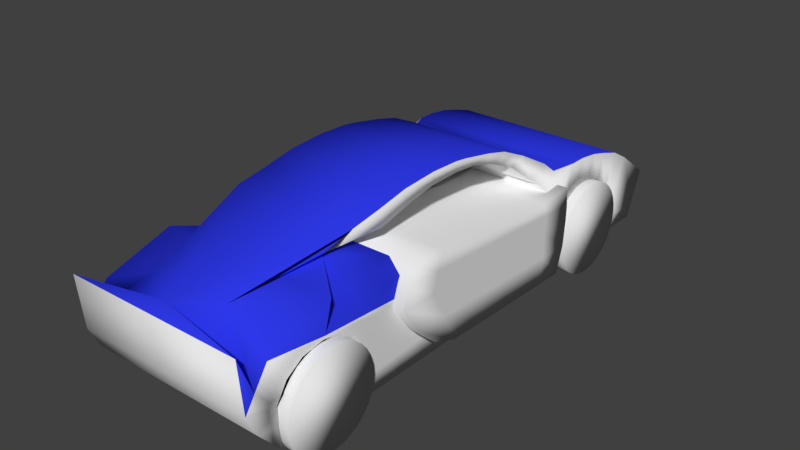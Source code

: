 # Source: proCar2.blend  (saved by Blender 2.79.0; exported with 4.5.12 LTS)
import bpy
from mathutils import Matrix  # noqa: F401  (used for matrix-valued properties, if any)

bpy.ops.wm.read_factory_settings(use_empty=True)
scene = bpy.context.scene
scene.name = 'Scene'

# ---- collections
col_collection_1 = bpy.data.collections.new('Collection 1'); scene.collection.children.link(col_collection_1)

# ---- materials (node trees are filled in below, after node groups)
mat_material = bpy.data.materials.new('Material')
mat_material.alpha_threshold = 0.0
mat_material.use_transparent_shadow = False
mat_material.roughness = 0.5
mat_material.line_color = (0.0, 0.0, 0.0, 1.0)
mat_red = bpy.data.materials.new('red')
mat_red.alpha_threshold = 0.0
mat_red.use_transparent_shadow = False
mat_red.diffuse_color = (0.02788, 0.04097, 0.8, 1.0)
mat_red.roughness = 0.5

# ---- material node trees

# ---- world
world_world = bpy.data.worlds.new('World'); scene.world = world_world
world_world.color = (0.05088, 0.05088, 0.05088)
world_world.use_sun_shadow = False
world_world.sun_shadow_jitter_overblur = 0.0
world_world.cycles.sampling_method = 'MANUAL'

# ---- meshes
me_cube = bpy.data.meshes.new('Cube')
me_cube.from_pydata([(1.0, 2.222, -0.9435), (1.0, -2.524, -0.9202), (1.0, 2.07, -0.6987), (1.0, -2.396, -0.6414), (1.0, -0.7437, -0.5697), (1.0, -0.7561, -0.9289), (1.0, -0.08145, -0.9322), (1.0, -0.1177, -0.6455), (1.0, -0.4072, -0.9306), (1.0, -0.4199, -0.6321), (1.0, -4.436, 0.745), (1.0, -1.329, 0.712), (1.0, -1.499, 0.2536), (1.0, -4.359, -0.08782), (1.0, -1.208, -0.2472), (1.0, -2.415, -0.209), (1.0, -1.365, -0.00846), (1.0, -2.576, 0.04013), (1.0, -1.411, 0.08261), (1.0, -3.087, 0.3073), (1.0, -2.62, 0.1175), (1.0, -1.379, 0.01912), (1.0, -1.673, -0.9244), (1.0, -1.601, -0.6069), (1.0, -2.906, 0.8106), (1.0, -3.029, 0.3506), (1.0, -1.834, -0.2274), (1.0, -1.993, 0.01674), (1.0, -2.281, 0.1991), (1.0, -2.023, 0.07015), (1.0, -1.2, -0.9267), (1.0, -1.159, -0.5877), (0.4256, -2.166, 0.803), (1.0, -2.24, 0.3006), (1.0, -1.511, -0.2376), (1.0, -1.669, 0.003749), (1.0, -1.833, 0.1391), (1.0, -1.691, 0.04384), (1.0, -2.12, -0.9222), (1.0, -2.018, -0.625), (0.4256, -3.791, 0.8163), (1.0, -3.979, 0.4815), (1.0, -2.139, -0.2178), (1.0, -2.299, 0.02901), (1.0, -2.704, 0.2559), (1.0, -2.336, 0.09499), (1.0, -1.451, 0.1597), (1.0, -3.877, -0.2102), (1.0, -2.618, 0.2674), (1.0, -2.016, 0.2119), (1.0, -3.279, 0.3576), (1.0, -3.419, 0.2543), (1.0, -1.431, 0.1212), (1.0, -2.449, 0.2333), (1.0, -1.924, 0.1755), (1.0, -2.991, 0.3068), (1.0, -1.441, 0.1405), (1.0, -2.534, 0.2504), (1.0, -1.97, 0.1937), (1.0, -3.135, 0.3322), (1.0, -3.695, 0.07816), (1.0, -2.353, -0.9211), (1.0, -2.236, -0.6344), (1.0, -4.198, 0.1533), (1.0, -2.298, -0.2128), (1.0, -2.459, 0.03542), (1.0, -2.925, 0.2855), (1.0, -2.499, 0.108), (1.0, -3.689, 0.08176), (1.0, -3.238, 0.2765), (1.0, -3.458, 0.1858), (1.0, -3.85, -0.8254), (1.0, -3.826, -0.8168), (1.0, -4.195, -0.4361), (1.0, -3.853, -0.4985), (1.0, 1.735, -0.9411), (1.0, 1.608, -0.6875), (1.0, 2.429, 0.7205), (1.0, 1.731, 0.5028), (1.0, 1.732, -0.2621), (1.0, 2.055, -0.1995), (1.0, 1.779, 0.009448), (1.0, 2.296, 0.1041), (1.0, 3.726, 0.4707), (1.0, 3.485, -0.08505), (1.0, 3.057, 0.6697), (1.0, 2.943, 0.2789), (1.0, 2.725, 0.7162), (1.0, 2.595, 0.2761), (1.0, 3.351, 0.5904), (1.0, 3.254, 0.1643), (1.0, 4.664, -0.163), (1.0, 4.436, -0.7524), (1.0, 3.563, -0.5938), (1.0, 4.057, 0.2805), (1.0, 4.359, -0.916), (1.0, 3.432, -0.9056), (0.7022, 1.714, 0.9708), (0.7022, 1.405, 0.8948), (0.8511, 1.983, 0.8082), (0.8511, 1.589, 0.6871), (0.9233, 2.073, 0.6909), (0.9233, 1.677, 0.6071), (0.7022, 1.225, 1.197), (0.7022, 0.9061, 1.112), (0.7022, 0.06637, 1.437), (0.7022, 0.08442, 1.272), (0.7022, 1.458, 1.089), (0.7022, 1.141, 1.008), (0.7022, 0.8373, 1.298), (0.7022, 0.4953, 1.234), (0.7022, 0.3016, 1.405), (0.7022, 0.2048, 1.261), (0.7022, -1.009, 1.419), (0.7022, -0.9675, 1.165), (0.7022, -0.4196, 1.456), (0.7022, -0.4274, 1.267), (0.7022, -2.033, 1.238), (0.7022, -1.53, 1.319), (0.7022, -1.47, 1.042), (1.116, -1.111, -0.6305), (1.116, -1.564, 0.7499), (1.116, 1.885, -0.8798), (1.116, 2.024, 0.519), (-0.06416, 1.885, -0.8798), (-0.06416, 2.024, 0.519), (-0.06416, -1.111, -0.6305), (-0.06416, -1.564, 0.7499), (1.116, 2.056, -0.04622), (1.116, -1.794, 0.1624), (-0.06416, -1.794, 0.1624), (-0.06416, 2.056, -0.04622), (1.116, 2.059, 0.2271), (1.116, -1.684, 0.4839), (-0.06416, -1.684, 0.4839), (-0.06416, 2.059, 0.2271), (1.116, 2.017, -0.463), (1.116, -1.485, -0.2848), (-0.06416, -1.485, -0.2848), (-0.06416, 2.017, -0.463), (1.116, -0.6989, -0.7918), (1.116, -0.9706, 0.7117), (-0.06416, -0.9706, 0.7117), (-0.06416, -0.6989, -0.7918), (1.116, -1.158, 0.1279), (1.116, -1.065, 0.4414), (1.116, -0.906, -0.3143), (1.116, 0.0003563, -0.8251), (1.116, -0.1404, 0.6035), (-0.06416, -0.1404, 0.6035), (-0.06416, 0.0003563, -0.8251), (1.116, -0.2765, 0.08018), (1.116, -0.2086, 0.3827), (1.116, -0.1046, -0.3551), (1.116, 0.9429, -0.8525), (1.116, 0.8817, 0.4873), (-0.06416, 0.8817, 0.4873), (-0.06416, 0.9429, -0.8525), (1.116, 0.8899, 0.01698), (1.116, 0.925, 0.3049), (1.116, 0.9562, -0.409), (1.116, 1.414, -0.8662), (1.116, 1.425, 0.4662), (-0.06416, 1.425, 0.4662), (-0.06416, 1.414, -0.8662), (1.116, 1.473, -0.01462), (1.116, 1.492, 0.266), (1.116, 1.487, -0.436), (-1.0, 2.222, -0.9435), (-1.0, -2.524, -0.9202), (0.0, -0.7561, -0.9289), (0.0, -0.7437, -0.5697), (-1.0, 2.07, -0.6987), (-1.0, -2.396, -0.6414), (-1.0, -0.7437, -0.5697), (-1.0, -0.7561, -0.9289), (0.0, 2.222, -0.9435), (0.0, -2.524, -0.9202), (0.0, 2.07, -0.6987), (0.0, -2.396, -0.6414), (-1.0, -0.08145, -0.9322), (0.0, -0.1177, -0.6455), (-1.0, -0.1177, -0.6455), (0.0, -0.08145, -0.9322), (-1.0, -0.4072, -0.9306), (0.0, -0.4199, -0.6321), (-1.0, -0.4199, -0.6321), (0.0, -0.4072, -0.9306), (0.0, -1.329, 0.712), (-1.0, -4.436, 0.745), (-1.0, -1.329, 0.712), (0.0, -4.436, 0.745), (-1.0, -1.499, 0.2536), (-1.0, -4.359, -0.08782), (0.0, -1.499, 0.2536), (0.0, -4.359, -0.08782), (-1.0, -1.208, -0.2472), (-1.0, -2.415, -0.209), (0.0, -2.415, -0.209), (0.0, -1.208, -0.2472), (-1.0, -1.365, -0.00846), (0.0, -1.365, -0.00846), (-1.0, -2.576, 0.04013), (0.0, -2.576, 0.04013), (-1.0, -1.411, 0.08261), (0.0, -1.411, 0.08261), (-1.0, -3.087, 0.3073), (0.0, -3.087, 0.3073), (-1.0, -2.62, 0.1175), (0.0, -2.62, 0.1175), (-1.0, -1.379, 0.01912), (0.0, -1.379, 0.01912), (-1.0, -1.673, -0.9244), (0.0, -1.673, -0.9244), (-1.0, -1.601, -0.6069), (-1.0, -2.906, 0.8106), (0.0, -2.906, 0.8106), (-1.0, -3.029, 0.3506), (-1.0, -1.834, -0.2274), (-1.0, -1.993, 0.01674), (-1.0, -2.281, 0.1991), (-1.0, -2.023, 0.07015), (0.0, -1.2, -0.9267), (-1.0, -1.2, -0.9267), (-1.0, -1.159, -0.5877), (-0.4256, -2.166, 0.803), (-1.0, -2.24, 0.3006), (-1.0, -1.511, -0.2376), (-1.0, -1.669, 0.003749), (-1.0, -1.833, 0.1391), (-1.0, -1.691, 0.04384), (-1.0, -2.12, -0.9222), (-1.0, -2.018, -0.625), (-0.4256, -3.791, 0.8163), (-1.0, -3.979, 0.4815), (-1.0, -2.139, -0.2178), (-1.0, -2.299, 0.02901), (-1.0, -2.704, 0.2559), (-1.0, -2.336, 0.09499), (0.0, -2.12, -0.9222), (-1.0, -1.451, 0.1597), (0.0, -1.451, 0.1597), (-1.0, -3.877, -0.2102), (0.0, -3.877, -0.2102), (-1.0, -2.618, 0.2674), (-1.0, -2.016, 0.2119), (-1.0, -3.279, 0.3576), (-1.0, -3.419, 0.2543), (0.0, -3.419, 0.2543), (-1.0, -1.431, 0.1212), (0.0, -1.431, 0.1212), (-1.0, -2.449, 0.2333), (-1.0, -1.924, 0.1755), (-1.0, -2.991, 0.3068), (-1.0, -1.441, 0.1405), (0.0, -1.441, 0.1405), (-1.0, -2.534, 0.2504), (-1.0, -1.97, 0.1937), (-1.0, -3.135, 0.3322), (-1.0, -3.695, 0.07816), (0.0, -3.695, 0.07816), (-1.0, -2.353, -0.9211), (-1.0, -2.236, -0.6344), (0.0, -4.186, 0.8101), (-1.0, -4.198, 0.1533), (-1.0, -2.298, -0.2128), (-1.0, -2.459, 0.03542), (-1.0, -2.925, 0.2855), (-1.0, -2.499, 0.108), (0.0, -2.353, -0.9211), (-1.0, -3.689, 0.08176), (-1.0, -3.238, 0.2765), (-1.0, -3.458, 0.1858), (-1.0, -3.85, -0.8254), (0.0, -3.85, -0.8254), (-1.0, -3.826, -0.8168), (0.0, -3.826, -0.8168), (0.0, -3.853, -0.4985), (-1.0, -4.195, -0.4361), (-1.0, -3.853, -0.4985), (0.0, -4.195, -0.4361), (-1.0, 1.735, -0.9411), (0.0, 1.735, -0.9411), (0.0, 1.608, -0.6875), (-1.0, 1.608, -0.6875), (-1.0, 2.429, 0.7205), (0.0, 2.429, 0.7205), (0.0, 1.731, 0.5028), (-1.0, 1.731, 0.5028), (0.0, 2.055, -0.1995), (-1.0, 1.732, -0.2621), (0.0, 1.732, -0.2621), (-1.0, 2.055, -0.1995), (0.0, 2.296, 0.1041), (-1.0, 1.779, 0.009448), (-1.0, 2.296, 0.1041), (0.0, 1.779, 0.009448), (-1.0, 3.726, 0.4707), (0.0, 3.726, 0.4707), (0.0, 3.485, -0.08505), (-1.0, 3.485, -0.08505), (-1.0, 3.057, 0.6697), (0.0, 2.943, 0.2789), (-1.0, 2.943, 0.2789), (0.0, 3.057, 0.6697), (-1.0, 2.725, 0.7162), (-1.0, 2.595, 0.2761), (0.0, 2.725, 0.7162), (0.0, 2.595, 0.2761), (0.0, 3.254, 0.1643), (-1.0, 3.351, 0.5904), (-1.0, 3.254, 0.1643), (0.0, 3.351, 0.5904), (-1.0, 4.664, -0.163), (0.0, 4.664, -0.163), (0.0, 4.436, -0.7524), (-1.0, 4.436, -0.7524), (0.0, 3.563, -0.5938), (-1.0, 3.563, -0.5938), (-1.0, 4.057, 0.2805), (0.0, 4.057, 0.2805), (0.0, 4.359, -0.916), (-1.0, 4.359, -0.916), (0.0, 3.432, -0.9056), (-1.0, 3.432, -0.9056), (-0.7022, 1.714, 0.9708), (0.0, 1.714, 0.9708), (0.0, 1.405, 0.8948), (-0.7022, 1.405, 0.8948), (-0.8511, 1.983, 0.8082), (-0.8511, 1.589, 0.6871), (0.0, 1.589, 0.6871), (0.0, 1.983, 0.8082), (0.0, 1.677, 0.6071), (-0.9233, 2.073, 0.6909), (-0.9233, 1.677, 0.6071), (0.0, 2.073, 0.6909), (-0.7022, 1.225, 1.197), (0.0, 1.225, 1.197), (0.0, 0.9061, 1.112), (-0.7022, 0.9061, 1.112), (-0.7022, 0.06637, 1.437), (0.0, 0.06637, 1.437), (0.0, 0.08442, 1.272), (-0.7022, 0.08442, 1.272), (-0.7022, 1.458, 1.089), (-0.7022, 1.141, 1.008), (0.0, 1.141, 1.008), (0.0, 1.458, 1.089), (-0.7022, 0.8373, 1.298), (-0.7022, 0.4953, 1.234), (0.0, 0.8373, 1.298), (0.0, 0.4953, 1.234), (-0.7022, 0.3016, 1.405), (0.0, 0.3016, 1.405), (-0.7022, 0.2048, 1.261), (0.0, 0.2048, 1.261), (-0.7022, -1.009, 1.419), (0.0, -1.009, 1.419), (0.0, -0.9675, 1.165), (-0.7022, -0.9675, 1.165), (-0.7022, -0.4196, 1.456), (-0.7022, -0.4274, 1.267), (0.0, -0.4196, 1.456), (0.0, -0.4274, 1.267), (-0.7022, -2.033, 1.238), (0.0, -2.033, 1.238), (-0.7022, -1.53, 1.319), (-0.7022, -1.47, 1.042), (0.0, -1.53, 1.319), (0.0, -1.47, 1.042), (-1.116, -1.111, -0.6305), (-1.116, -1.564, 0.7499), (-1.116, 1.885, -0.8798), (-1.116, 2.024, 0.519), (0.06416, 1.885, -0.8798), (0.06416, 2.024, 0.519), (0.06416, -1.111, -0.6305), (0.06416, -1.564, 0.7499), (-1.116, 2.056, -0.04622), (-1.116, -1.794, 0.1624), (0.06416, -1.794, 0.1624), (0.06416, 2.056, -0.04622), (-1.116, 2.059, 0.2271), (-1.116, -1.684, 0.4839), (0.06416, -1.684, 0.4839), (0.06416, 2.059, 0.2271), (-1.116, 2.017, -0.463), (-1.116, -1.485, -0.2848), (0.06416, -1.485, -0.2848), (0.06416, 2.017, -0.463), (-1.116, -0.6989, -0.7918), (-1.116, -0.9706, 0.7117), (0.06416, -0.9706, 0.7117), (0.06416, -0.6989, -0.7918), (-1.116, -1.158, 0.1279), (-1.116, -1.065, 0.4414), (-1.116, -0.906, -0.3143), (-1.116, 0.0003563, -0.8251), (-1.116, -0.1404, 0.6035), (0.06416, -0.1404, 0.6035), (0.06416, 0.0003563, -0.8251), (-1.116, -0.2765, 0.08018), (-1.116, -0.2086, 0.3827), (-1.116, -0.1046, -0.3551), (-1.116, 0.9429, -0.8525), (-1.116, 0.8817, 0.4873), (0.06416, 0.8817, 0.4873), (0.06416, 0.9429, -0.8525), (-1.116, 0.8899, 0.01698), (-1.116, 0.925, 0.3049), (-1.116, 0.9562, -0.409), (-1.116, 1.414, -0.8662), (-1.116, 1.425, 0.4662), (0.06416, 1.425, 0.4662), (0.06416, 1.414, -0.8662), (-1.116, 1.473, -0.01462), (-1.116, 1.492, 0.266), (-1.116, 1.487, -0.436), (-1.116, -2.338, -0.4691), (-1.116, -2.352, -0.3206), (-1.116, -2.396, -0.1778), (-1.116, -2.466, -0.04624), (-1.116, -2.561, 0.0691), (-1.116, -2.676, 0.1638), (-1.116, -2.808, 0.2341), (-1.116, -2.95, 0.2774), (-1.116, -3.099, 0.292), (-1.116, -3.247, 0.2774), (-1.116, -3.39, 0.2341), (-1.116, -3.522, 0.1638), (-1.116, -3.637, 0.0691), (-1.116, -3.732, -0.04624), (-1.116, -3.802, -0.1778), (-1.116, -3.845, -0.3206), (-1.116, -3.86, -0.4691), (-1.116, -3.845, -0.6176), (-1.116, -3.802, -0.7604), (-1.116, -3.732, -0.892), (-1.116, -3.637, -1.007), (-1.116, -3.522, -1.102), (-1.116, -3.39, -1.172), (-1.116, -3.247, -1.216), (-1.116, -3.099, -1.23), (-1.116, -2.95, -1.216), (-1.116, -2.808, -1.172), (-1.116, -2.676, -1.102), (-1.116, -2.561, -1.007), (-1.116, -2.466, -0.892), (-1.116, -2.396, -0.7604), (-1.116, -2.352, -0.6176), (-0.8772, -2.338, -0.4691), (-0.8772, -2.352, -0.3206), (-0.8772, -2.396, -0.1778), (-0.8772, -2.466, -0.04624), (-0.8772, -2.561, 0.0691), (-0.8772, -2.676, 0.1638), (-0.8772, -2.808, 0.2341), (-0.8772, -2.95, 0.2774), (-0.8772, -3.099, 0.292), (-0.8772, -3.247, 0.2774), (-0.8772, -3.39, 0.2341), (-0.8772, -3.522, 0.1638), (-0.8772, -3.637, 0.0691), (-0.8772, -3.732, -0.04624), (-0.8772, -3.802, -0.1778), (-0.8772, -3.845, -0.3206), (-0.8772, -3.86, -0.4691), (-0.8772, -3.845, -0.6176), (-0.8772, -3.802, -0.7604), (-0.8772, -3.732, -0.892), (-0.8772, -3.637, -1.007), (-0.8772, -3.522, -1.102), (-0.8772, -3.39, -1.172), (-0.8772, -3.247, -1.216), (-0.8772, -3.099, -1.23), (-0.8772, -2.95, -1.216), (-0.8772, -2.808, -1.172), (-0.8772, -2.676, -1.102), (-0.8772, -2.561, -1.007), (-0.8772, -2.466, -0.892), (-0.8772, -2.396, -0.7604), (-0.8772, -2.352, -0.6176), (0.8701, -2.338, -0.4691), (0.8701, -2.352, -0.3206), (0.8701, -2.396, -0.1778), (0.8701, -2.466, -0.04624), (0.8701, -2.561, 0.0691), (0.8701, -2.676, 0.1638), (0.8701, -2.808, 0.2341), (0.8701, -2.95, 0.2774), (0.8701, -3.099, 0.292), (0.8701, -3.247, 0.2774), (0.8701, -3.39, 0.2341), (0.8701, -3.522, 0.1638), (0.8701, -3.637, 0.0691), (0.8701, -3.732, -0.04624), (0.8701, -3.802, -0.1778), (0.8701, -3.845, -0.3206), (0.8701, -3.86, -0.4691), (0.8701, -3.845, -0.6176), (0.8701, -3.802, -0.7604), (0.8701, -3.732, -0.892), (0.8701, -3.637, -1.007), (0.8701, -3.522, -1.102), (0.8701, -3.39, -1.172), (0.8701, -3.247, -1.216), (0.8701, -3.099, -1.23), (0.8701, -2.95, -1.216), (0.8701, -2.808, -1.172), (0.8701, -2.676, -1.102), (0.8701, -2.561, -1.007), (0.8701, -2.466, -0.892), (0.8701, -2.396, -0.7604), (0.8701, -2.352, -0.6176), (1.109, -2.338, -0.4691), (1.109, -2.352, -0.3206), (1.109, -2.396, -0.1778), (1.109, -2.466, -0.04624), (1.109, -2.561, 0.0691), (1.109, -2.676, 0.1638), (1.109, -2.808, 0.2341), (1.109, -2.95, 0.2774), (1.109, -3.099, 0.292), (1.109, -3.247, 0.2774), (1.109, -3.39, 0.2341), (1.109, -3.522, 0.1638), (1.109, -3.637, 0.0691), (1.109, -3.732, -0.04624), (1.109, -3.802, -0.1778), (1.109, -3.845, -0.3206), (1.109, -3.86, -0.4691), (1.109, -3.845, -0.6176), (1.109, -3.802, -0.7604), (1.109, -3.732, -0.892), (1.109, -3.637, -1.007), (1.109, -3.522, -1.102), (1.109, -3.39, -1.172), (1.109, -3.247, -1.216), (1.109, -3.099, -1.23), (1.109, -2.95, -1.216), (1.109, -2.808, -1.172), (1.109, -2.676, -1.102), (1.109, -2.561, -1.007), (1.109, -2.466, -0.892), (1.109, -2.396, -0.7604), (1.109, -2.352, -0.6176), (0.8701, 3.558, -0.4691), (0.8701, 3.543, -0.3206), (0.8701, 3.5, -0.1778), (0.8701, 3.429, -0.04624), (0.8701, 3.335, 0.0691), (0.8701, 3.219, 0.1638), (0.8701, 3.088, 0.2341), (0.8701, 2.945, 0.2774), (0.8701, 2.797, 0.292), (0.8701, 2.648, 0.2774), (0.8701, 2.505, 0.2341), (0.8701, 2.374, 0.1638), (0.8701, 2.258, 0.0691), (0.8701, 2.164, -0.04624), (0.8701, 2.093, -0.1778), (0.8701, 2.05, -0.3206), (0.8701, 2.035, -0.4691), (0.8701, 2.05, -0.6176), (0.8701, 2.093, -0.7604), (0.8701, 2.164, -0.892), (0.8701, 2.258, -1.007), (0.8701, 2.374, -1.102), (0.8701, 2.505, -1.172), (0.8701, 2.648, -1.216), (0.8701, 2.797, -1.23), (0.8701, 2.945, -1.216), (0.8701, 3.088, -1.172), (0.8701, 3.219, -1.102), (0.8701, 3.335, -1.007), (0.8701, 3.429, -0.892), (0.8701, 3.5, -0.7604), (0.8701, 3.543, -0.6176), (1.109, 3.558, -0.4691), (1.109, 3.543, -0.3206), (1.109, 3.5, -0.1778), (1.109, 3.429, -0.04624), (1.109, 3.335, 0.0691), (1.109, 3.219, 0.1638), (1.109, 3.088, 0.2341), (1.109, 2.945, 0.2774), (1.109, 2.797, 0.292), (1.109, 2.648, 0.2774), (1.109, 2.505, 0.2341), (1.109, 2.374, 0.1638), (1.109, 2.258, 0.0691), (1.109, 2.164, -0.04624), (1.109, 2.093, -0.1778), (1.109, 2.05, -0.3206), (1.109, 2.035, -0.4691), (1.109, 2.05, -0.6176), (1.109, 2.093, -0.7604), (1.109, 2.164, -0.892), (1.109, 2.258, -1.007), (1.109, 2.374, -1.102), (1.109, 2.505, -1.172), (1.109, 2.648, -1.216), (1.109, 2.797, -1.23), (1.109, 2.945, -1.216), (1.109, 3.088, -1.172), (1.109, 3.219, -1.102), (1.109, 3.335, -1.007), (1.109, 3.429, -0.892), (1.109, 3.5, -0.7604), (1.109, 3.543, -0.6176), (-1.116, 3.558, -0.4691), (-1.116, 3.543, -0.3206), (-1.116, 3.5, -0.1778), (-1.116, 3.429, -0.04624), (-1.116, 3.335, 0.0691), (-1.116, 3.219, 0.1638), (-1.116, 3.088, 0.2341), (-1.116, 2.945, 0.2774), (-1.116, 2.797, 0.292), (-1.116, 2.648, 0.2774), (-1.116, 2.505, 0.2341), (-1.116, 2.374, 0.1638), (-1.116, 2.258, 0.0691), (-1.116, 2.164, -0.04624), (-1.116, 2.093, -0.1778), (-1.116, 2.05, -0.3206), (-1.116, 2.035, -0.4691), (-1.116, 2.05, -0.6176), (-1.116, 2.093, -0.7604), (-1.116, 2.164, -0.892), (-1.116, 2.258, -1.007), (-1.116, 2.374, -1.102), (-1.116, 2.505, -1.172), (-1.116, 2.648, -1.216), (-1.116, 2.797, -1.23), (-1.116, 2.945, -1.216), (-1.116, 3.088, -1.172), (-1.116, 3.219, -1.102), (-1.116, 3.335, -1.007), (-1.116, 3.429, -0.892), (-1.116, 3.5, -0.7604), (-1.116, 3.543, -0.6176), (-0.8772, 3.558, -0.4691), (-0.8772, 3.543, -0.3206), (-0.8772, 3.5, -0.1778), (-0.8772, 3.429, -0.04624), (-0.8772, 3.335, 0.0691), (-0.8772, 3.219, 0.1638), (-0.8772, 3.088, 0.2341), (-0.8772, 2.945, 0.2774), (-0.8772, 2.797, 0.292), (-0.8772, 2.648, 0.2774), (-0.8772, 2.505, 0.2341), (-0.8772, 2.374, 0.1638), (-0.8772, 2.258, 0.0691), (-0.8772, 2.164, -0.04624), (-0.8772, 2.093, -0.1778), (-0.8772, 2.05, -0.3206), (-0.8772, 2.035, -0.4691), (-0.8772, 2.05, -0.6176), (-0.8772, 2.093, -0.7604), (-0.8772, 2.164, -0.892), (-0.8772, 2.258, -1.007), (-0.8772, 2.374, -1.102), (-0.8772, 2.505, -1.172), (-0.8772, 2.648, -1.216), (-0.8772, 2.797, -1.23), (-0.8772, 2.945, -1.216), (-0.8772, 3.088, -1.172), (-0.8772, 3.219, -1.102), (-0.8772, 3.335, -1.007), (-0.8772, 3.429, -0.892), (-0.8772, 3.5, -0.7604), (-0.8772, 3.543, -0.6176)], [], [(75, 76, 7, 6), (8, 5, 170, 187), (61, 62, 3, 1), (76, 283, 181, 7), (8, 9, 4, 5), (9, 185, 171, 4), (2, 0, 176, 178), (1, 3, 179, 177), (33, 12, 11, 32), (61, 1, 177, 269), (75, 6, 183, 282), (7, 181, 185, 9), (6, 7, 9, 8), (6, 8, 187, 183), (263, 191, 10), (12, 194, 188, 11), (195, 13, 10, 191), (74, 73, 71, 72), (46, 241, 194, 12), (49, 46, 12, 33), (31, 4, 14, 34), (4, 171, 199, 14), (179, 3, 15, 198), (34, 14, 16, 35), (14, 199, 201, 16), (198, 15, 17, 203), (37, 21, 18, 36), (21, 211, 205, 18), (209, 20, 19, 207), (203, 17, 20, 209), (16, 201, 211, 21), (35, 16, 21, 37), (43, 27, 29, 45), (45, 29, 28, 44), (42, 26, 27, 43), (39, 23, 26, 42), (50, 48, 25, 41), (32, 216, 24), (30, 22, 213, 222), (41, 25, 24, 40), (30, 31, 23, 22), (5, 4, 31, 30), (5, 30, 222, 170), (11, 188, 32), (27, 35, 37, 29), (29, 37, 36, 28), (26, 34, 35, 27), (23, 31, 34, 26), (48, 49, 33, 25), (25, 33, 32, 24), (63, 41, 40, 263), (68, 50, 41, 63), (62, 39, 42, 64), (64, 42, 43, 65), (67, 45, 44, 66), (65, 43, 45, 67), (24, 216, 40), (22, 38, 239, 213), (22, 23, 39, 38), (70, 59, 50, 68), (57, 58, 49, 48), (59, 57, 48, 50), (58, 56, 46, 49), (56, 255, 241, 46), (260, 60, 47, 243), (207, 19, 51, 248), (18, 205, 250, 52), (36, 18, 52, 54), (44, 28, 53, 55), (28, 36, 54, 53), (66, 44, 55, 69), (248, 51, 60, 260), (52, 250, 255, 56), (54, 52, 56, 58), (55, 53, 57, 59), (53, 54, 58, 57), (69, 55, 59, 70), (51, 69, 70, 60), (19, 66, 69, 51), (60, 70, 68, 47), (17, 65, 67, 20), (20, 67, 66, 19), (15, 64, 65, 17), (3, 62, 64, 15), (47, 68, 63, 13), (13, 63, 263, 10), (38, 61, 269, 239), (38, 39, 62, 61), (276, 72, 71, 274), (73, 280, 274, 71), (277, 74, 72, 276), (243, 47, 74, 277), (13, 195, 280, 73), (47, 13, 73, 74), (70, 69, 51, 68), (51, 69, 55, 19), (66, 69, 19, 207), (0, 75, 282, 176), (296, 81, 78, 287), (0, 2, 76, 75), (331, 100, 98, 327), (81, 82, 77, 78), (90, 309, 299, 84), (2, 178, 289, 80), (76, 2, 80, 79), (283, 76, 79, 291), (80, 289, 293, 82), (79, 80, 82, 81), (291, 79, 81, 296), (94, 93, 92, 91), (89, 90, 84, 83), (312, 89, 83, 298), (307, 87, 85, 304), (87, 88, 86, 85), (88, 308, 302, 86), (82, 293, 308, 88), (77, 82, 88, 87), (286, 77, 87, 307), (304, 85, 89, 312), (85, 86, 90, 89), (86, 302, 309, 90), (92, 315, 314, 91), (92, 93, 96, 95), (320, 94, 91, 314), (298, 83, 94, 320), (84, 299, 317, 93), (83, 84, 93, 94), (96, 323, 321, 95), (315, 92, 95, 321), (93, 317, 323, 96), (347, 108, 104, 339), (100, 99, 97, 98), (99, 332, 326, 97), (101, 336, 332, 99), (102, 101, 99, 100), (333, 102, 100, 331), (287, 78, 102, 333), (78, 77, 101, 102), (77, 286, 336, 101), (112, 111, 105, 106), (108, 107, 103, 104), (107, 348, 338, 103), (116, 115, 113, 114), (111, 354, 342, 105), (356, 112, 106, 343), (97, 326, 348, 107), (98, 97, 107, 108), (327, 98, 108, 347), (339, 104, 110, 352), (103, 338, 351, 109), (104, 103, 109, 110), (352, 110, 112, 356), (109, 351, 354, 111), (110, 109, 111, 112), (119, 118, 117, 32), (115, 363, 358, 113), (364, 116, 114, 359), (343, 106, 116, 364), (105, 342, 363, 115), (106, 105, 115, 116), (32, 117, 263, 40), (118, 369, 366, 117), (370, 119, 32), (359, 114, 119, 370), (113, 358, 369, 118), (114, 113, 118, 119), (117, 366, 263), (135, 125, 123, 132), (145, 141, 121, 133), (143, 140, 120, 126), (141, 142, 127, 121), (133, 121, 127, 134), (137, 129, 130, 138), (146, 144, 129, 137), (139, 131, 128, 136), (129, 133, 134, 130), (144, 145, 133, 129), (131, 135, 132, 128), (124, 139, 136, 122), (140, 146, 137, 120), (120, 137, 138, 126), (147, 153, 146, 140), (151, 152, 145, 144), (153, 151, 144, 146), (148, 149, 142, 141), (150, 147, 140, 143), (152, 148, 141, 145), (159, 155, 148, 152), (157, 154, 147, 150), (155, 156, 149, 148), (160, 158, 151, 153), (158, 159, 152, 151), (154, 160, 153, 147), (161, 167, 160, 154), (165, 166, 159, 158), (167, 165, 158, 160), (162, 163, 156, 155), (164, 161, 154, 157), (166, 162, 155, 159), (132, 123, 162, 166), (124, 122, 161, 164), (123, 125, 163, 162), (136, 128, 165, 167), (128, 132, 166, 165), (122, 136, 167, 161), (281, 180, 182, 284), (184, 187, 170, 175), (261, 169, 173, 262), (284, 182, 181, 283), (184, 175, 174, 186), (186, 174, 171, 185), (172, 178, 176, 168), (169, 177, 179, 173), (226, 225, 190, 192), (261, 269, 177, 169), (281, 282, 183, 180), (182, 186, 185, 181), (180, 184, 186, 182), (180, 183, 187, 184), (263, 189, 191), (192, 190, 188, 194), (195, 191, 189, 193), (279, 275, 273, 278), (240, 192, 194, 241), (245, 226, 192, 240), (224, 227, 196, 174), (174, 196, 199, 171), (179, 198, 197, 173), (227, 228, 200, 196), (196, 200, 201, 199), (198, 203, 202, 197), (230, 229, 204, 210), (210, 204, 205, 211), (209, 207, 206, 208), (203, 209, 208, 202), (200, 210, 211, 201), (228, 230, 210, 200), (236, 238, 221, 219), (238, 237, 220, 221), (235, 236, 219, 218), (232, 235, 218, 214), (246, 234, 217, 244), (225, 215, 216), (223, 222, 213, 212), (234, 233, 215, 217), (223, 212, 214, 224), (175, 223, 224, 174), (175, 170, 222, 223), (190, 225, 188), (219, 221, 230, 228), (221, 220, 229, 230), (218, 219, 228, 227), (214, 218, 227, 224), (244, 217, 226, 245), (217, 215, 225, 226), (264, 263, 233, 234), (270, 264, 234, 246), (262, 265, 235, 232), (265, 266, 236, 235), (268, 267, 237, 238), (266, 268, 238, 236), (215, 233, 216), (212, 213, 239, 231), (212, 231, 232, 214), (272, 270, 246, 258), (256, 244, 245, 257), (258, 246, 244, 256), (257, 245, 240, 254), (254, 240, 241, 255), (260, 243, 242, 259), (207, 248, 247, 206), (204, 249, 250, 205), (229, 252, 249, 204), (237, 253, 251, 220), (220, 251, 252, 229), (267, 271, 253, 237), (248, 260, 259, 247), (249, 254, 255, 250), (252, 257, 254, 249), (253, 258, 256, 251), (251, 256, 257, 252), (271, 272, 258, 253), (247, 259, 272, 271), (206, 247, 271, 267), (259, 242, 270, 272), (202, 208, 268, 266), (208, 206, 267, 268), (197, 202, 266, 265), (173, 197, 265, 262), (242, 193, 264, 270), (193, 189, 263, 264), (231, 239, 269, 261), (231, 261, 262, 232), (276, 274, 273, 275), (278, 273, 274, 280), (277, 276, 275, 279), (243, 277, 279, 242), (193, 278, 280, 195), (242, 279, 278, 193), (272, 270, 247, 271), (247, 206, 253, 271), (267, 207, 206, 271), (168, 176, 282, 281), (296, 287, 288, 294), (168, 281, 284, 172), (331, 327, 328, 330), (294, 288, 285, 295), (311, 300, 299, 309), (172, 292, 289, 178), (284, 290, 292, 172), (283, 291, 290, 284), (292, 295, 293, 289), (290, 294, 295, 292), (291, 296, 294, 290), (319, 313, 316, 318), (310, 297, 300, 311), (312, 298, 297, 310), (307, 304, 301, 305), (305, 301, 303, 306), (306, 303, 302, 308), (295, 306, 308, 293), (285, 305, 306, 295), (286, 307, 305, 285), (304, 312, 310, 301), (301, 310, 311, 303), (303, 311, 309, 302), (316, 313, 314, 315), (316, 322, 324, 318), (320, 314, 313, 319), (298, 320, 319, 297), (300, 318, 317, 299), (297, 319, 318, 300), (324, 322, 321, 323), (315, 321, 322, 316), (318, 324, 323, 317), (347, 339, 340, 346), (330, 328, 325, 329), (329, 325, 326, 332), (334, 329, 332, 336), (335, 330, 329, 334), (333, 331, 330, 335), (287, 333, 335, 288), (288, 335, 334, 285), (285, 334, 336, 286), (355, 344, 341, 353), (346, 340, 337, 345), (345, 337, 338, 348), (362, 360, 357, 361), (353, 341, 342, 354), (356, 343, 344, 355), (325, 345, 348, 326), (328, 346, 345, 325), (327, 347, 346, 328), (339, 352, 350, 340), (337, 349, 351, 338), (340, 350, 349, 337), (352, 356, 355, 350), (349, 353, 354, 351), (350, 355, 353, 349), (368, 225, 365, 367), (361, 357, 358, 363), (364, 359, 360, 362), (343, 364, 362, 344), (341, 361, 363, 342), (344, 362, 361, 341), (225, 233, 263, 365), (367, 365, 366, 369), (370, 225, 368), (359, 370, 368, 360), (357, 367, 369, 358), (360, 368, 367, 357), (365, 263, 366), (386, 383, 374, 376), (396, 384, 372, 392), (394, 377, 371, 391), (392, 372, 378, 393), (384, 385, 378, 372), (388, 389, 381, 380), (397, 388, 380, 395), (390, 387, 379, 382), (380, 381, 385, 384), (395, 380, 384, 396), (382, 379, 383, 386), (375, 373, 387, 390), (391, 371, 388, 397), (371, 377, 389, 388), (398, 391, 397, 404), (402, 395, 396, 403), (404, 397, 395, 402), (399, 392, 393, 400), (401, 394, 391, 398), (403, 396, 392, 399), (410, 403, 399, 406), (408, 401, 398, 405), (406, 399, 400, 407), (411, 404, 402, 409), (409, 402, 403, 410), (405, 398, 404, 411), (412, 405, 411, 418), (416, 409, 410, 417), (418, 411, 409, 416), (413, 406, 407, 414), (415, 408, 405, 412), (417, 410, 406, 413), (383, 417, 413, 374), (375, 415, 412, 373), (374, 413, 414, 376), (387, 418, 416, 379), (379, 416, 417, 383), (373, 412, 418, 387), (445, 444, 476, 477), (432, 431, 463, 464), (446, 445, 477, 478), (433, 432, 464, 465), (420, 419, 451, 452), (447, 446, 478, 479), (434, 433, 465, 466), (421, 420, 452, 453), (448, 447, 479, 480), (435, 434, 466, 467), (422, 421, 453, 454), (449, 448, 480, 481), (436, 435, 467, 468), (423, 422, 454, 455), (450, 449, 481, 482), (437, 436, 468, 469), (424, 423, 455, 456), (419, 450, 482, 451), (438, 437, 469, 470), (425, 424, 456, 457), (439, 438, 470, 471), (426, 425, 457, 458), (440, 439, 471, 472), (427, 426, 458, 459), (441, 440, 472, 473), (428, 427, 459, 460), (442, 441, 473, 474), (429, 428, 460, 461), (443, 442, 474, 475), (430, 429, 461, 462), (444, 443, 475, 476), (431, 430, 462, 463), (452, 451, 482, 481, 480, 479, 478, 477, 476, 475, 474, 473, 472, 471, 470, 469, 468, 467, 466, 465, 464, 463, 462, 461, 460, 459, 458, 457, 456, 455, 454, 453), (420, 421, 422, 423, 424, 425, 426, 427, 428, 429, 430, 431, 432, 433, 434, 435, 436, 437, 438, 439, 440, 441, 442, 443, 444, 445, 446, 447, 448, 449, 450, 419), (509, 508, 540, 541), (496, 495, 527, 528), (510, 509, 541, 542), (497, 496, 528, 529), (484, 483, 515, 516), (511, 510, 542, 543), (498, 497, 529, 530), (485, 484, 516, 517), (512, 511, 543, 544), (499, 498, 530, 531), (486, 485, 517, 518), (513, 512, 544, 545), (500, 499, 531, 532), (487, 486, 518, 519), (514, 513, 545, 546), (501, 500, 532, 533), (488, 487, 519, 520), (483, 514, 546, 515), (502, 501, 533, 534), (489, 488, 520, 521), (503, 502, 534, 535), (490, 489, 521, 522), (504, 503, 535, 536), (491, 490, 522, 523), (505, 504, 536, 537), (492, 491, 523, 524), (506, 505, 537, 538), (493, 492, 524, 525), (507, 506, 538, 539), (494, 493, 525, 526), (508, 507, 539, 540), (495, 494, 526, 527), (516, 515, 546, 545, 544, 543, 542, 541, 540, 539, 538, 537, 536, 535, 534, 533, 532, 531, 530, 529, 528, 527, 526, 525, 524, 523, 522, 521, 520, 519, 518, 517), (484, 485, 486, 487, 488, 489, 490, 491, 492, 493, 494, 495, 496, 497, 498, 499, 500, 501, 502, 503, 504, 505, 506, 507, 508, 509, 510, 511, 512, 513, 514, 483), (573, 572, 604, 605), (560, 559, 591, 592), (574, 573, 605, 606), (561, 560, 592, 593), (548, 547, 579, 580), (575, 574, 606, 607), (562, 561, 593, 594), (549, 548, 580, 581), (576, 575, 607, 608), (563, 562, 594, 595), (550, 549, 581, 582), (577, 576, 608, 609), (564, 563, 595, 596), (551, 550, 582, 583), (578, 577, 609, 610), (565, 564, 596, 597), (552, 551, 583, 584), (547, 578, 610, 579), (566, 565, 597, 598), (553, 552, 584, 585), (567, 566, 598, 599), (554, 553, 585, 586), (568, 567, 599, 600), (555, 554, 586, 587), (569, 568, 600, 601), (556, 555, 587, 588), (570, 569, 601, 602), (557, 556, 588, 589), (571, 570, 602, 603), (558, 557, 589, 590), (572, 571, 603, 604), (559, 558, 590, 591), (580, 579, 610, 609, 608, 607, 606, 605, 604, 603, 602, 601, 600, 599, 598, 597, 596, 595, 594, 593, 592, 591, 590, 589, 588, 587, 586, 585, 584, 583, 582, 581), (548, 549, 550, 551, 552, 553, 554, 555, 556, 557, 558, 559, 560, 561, 562, 563, 564, 565, 566, 567, 568, 569, 570, 571, 572, 573, 574, 575, 576, 577, 578, 547), (637, 636, 668, 669), (624, 623, 655, 656), (638, 637, 669, 670), (625, 624, 656, 657), (612, 611, 643, 644), (639, 638, 670, 671), (626, 625, 657, 658), (613, 612, 644, 645), (640, 639, 671, 672), (627, 626, 658, 659), (614, 613, 645, 646), (641, 640, 672, 673), (628, 627, 659, 660), (615, 614, 646, 647), (642, 641, 673, 674), (629, 628, 660, 661), (616, 615, 647, 648), (611, 642, 674, 643), (630, 629, 661, 662), (617, 616, 648, 649), (631, 630, 662, 663), (618, 617, 649, 650), (632, 631, 663, 664), (619, 618, 650, 651), (633, 632, 664, 665), (620, 619, 651, 652), (634, 633, 665, 666), (621, 620, 652, 653), (635, 634, 666, 667), (622, 621, 653, 654), (636, 635, 667, 668), (623, 622, 654, 655), (644, 643, 674, 673, 672, 671, 670, 669, 668, 667, 666, 665, 664, 663, 662, 661, 660, 659, 658, 657, 656, 655, 654, 653, 652, 651, 650, 649, 648, 647, 646, 645), (612, 613, 614, 615, 616, 617, 618, 619, 620, 621, 622, 623, 624, 625, 626, 627, 628, 629, 630, 631, 632, 633, 634, 635, 636, 637, 638, 639, 640, 641, 642, 611)])
me_cube.polygons.foreach_set('use_smooth', [True] * 546)
me_cube.polygons.foreach_set('material_index', [0, 0, 0, 0, 0, 0, 0, 0, 1, 0, 0, 0, 0, 0, 1, 0, 0, 0, 0, 0, 0, 0, 0, 0, 0, 0, 0, 0, 0, 0, 0, 0, 0, 0, 0, 0, 0, 1, 0, 1, 0, 0, 0, 1, 0, 0, 0, 0, 0, 1, 1, 0, 0, 0, 0, 0, 1, 0, 0, 0, 0, 0, 0, 0, 0, 0, 0, 0, 0, 0, 0, 0, 0, 0, 0, 0, 0, 0, 0, 0, 0, 0, 0, 0, 0, 1, 0, 0, 0, 0, 0, 0, 0, 0, 0, 0, 0, 0, 0, 0, 0, 0, 0, 0, 0, 0, 0, 0, 0, 0, 0, 1, 1, 0, 0, 0, 0, 1, 1, 0, 0, 0, 0, 1, 1, 0, 0, 0, 0, 0, 0, 0, 1, 1, 0, 0, 0, 0, 1, 0, 0, 1, 0, 1, 0, 1, 0, 0, 0, 1, 0, 0, 1, 0, 0, 1, 0, 0, 1, 0, 1, 1, 0, 0, 1, 0, 1, 0, 0, 0, 0, 0, 0, 0, 0, 0, 0, 0, 0, 0, 0, 0, 0, 0, 0, 0, 0, 0, 0, 0, 0, 0, 0, 0, 0, 0, 0, 0, 0, 0, 0, 0, 0, 0, 0, 0, 0, 0, 0, 0, 0, 0, 0, 1, 0, 0, 0, 0, 0, 1, 0, 0, 0, 0, 0, 0, 0, 0, 0, 0, 0, 0, 0, 0, 0, 0, 0, 0, 0, 0, 0, 0, 1, 0, 1, 0, 0, 0, 1, 0, 0, 0, 0, 0, 1, 1, 0, 0, 0, 0, 0, 1, 0, 0, 0, 0, 0, 0, 0, 0, 0, 0, 0, 0, 0, 0, 0, 0, 0, 0, 0, 0, 0, 0, 0, 0, 0, 0, 0, 0, 1, 0, 0, 0, 0, 0, 0, 0, 0, 0, 0, 0, 0, 0, 0, 0, 0, 0, 0, 0, 0, 0, 0, 0, 0, 0, 1, 1, 0, 0, 0, 0, 1, 1, 0, 0, 0, 0, 1, 1, 0, 0, 0, 0, 0, 0, 0, 1, 1, 0, 0, 0, 0, 1, 0, 0, 1, 0, 1, 0, 1, 0, 0, 0, 1, 0, 0, 1, 0, 0, 1, 0, 0, 1, 0, 1, 1, 0, 0, 1, 0, 1, 0, 0, 0, 0, 0, 0, 0, 0, 0, 0, 0, 0, 0, 0, 0, 0, 0, 0, 0, 0, 0, 0, 0, 0, 0, 0, 0, 0, 0, 0, 0, 0, 0, 0, 0, 0, 0, 0, 0, 0, 0, 0, 0, 0, 0, 0, 0, 0, 0, 0, 0, 0, 0, 0, 0, 0, 0, 0, 0, 0, 0, 0, 0, 0, 0, 0, 0, 0, 0, 0, 0, 0, 0, 0, 0, 0, 0, 0, 0, 0, 0, 0, 0, 0, 0, 0, 0, 0, 0, 0, 0, 0, 0, 0, 0, 0, 0, 0, 0, 0, 0, 0, 0, 0, 0, 0, 0, 0, 0, 0, 0, 0, 0, 0, 0, 0, 0, 0, 0, 0, 0, 0, 0, 0, 0, 0, 0, 0, 0, 0, 0, 0, 0, 0, 0, 0, 0, 0, 0, 0, 0, 0, 0, 0, 0, 0, 0, 0, 0, 0, 0, 0, 0, 0, 0, 0, 0, 0, 0, 0, 0, 0, 0, 0, 0, 0, 0, 0, 0, 0, 0, 0, 0, 0])
me_cube.materials.append(mat_material)
me_cube.materials.append(mat_red)
me_cube.use_remesh_preserve_volume = False
me_cube.use_remesh_preserve_attributes = False
me_cube.use_mirror_vertex_groups = False
me_cube.update()

# ---- objects
ob_cube = bpy.data.objects.new('Cube', me_cube)

# ---- transforms, parenting, visibility, modifiers, constraints
ob_cube.location = (0.0, 0.0, 0.0)
ob_cube.scale = (1.464, 1.0, 1.0)
ob_cube.lock_rotations_4d = False
ob_cube.empty_display_type = 'ARROWS'
ob_cube.lineart.crease_threshold = 0.0

# ---- collection membership
col_collection_1.objects.link(ob_cube)

# ---- scene / render settings (as saved in the file)
scene.frame_start = 1; scene.frame_end = 250; scene.frame_set(1)
scene.render.engine = 'BLENDER_EEVEE_NEXT'
scene.render.resolution_percentage = 50
scene.render.dither_intensity = 0.0
scene.cycles.use_denoising = False
scene.cycles.samples = 128
scene.cycles.sampling_pattern = 'TABULATED_SOBOL'
scene.cycles.use_adaptive_sampling = False
scene.cycles.use_light_tree = False
scene.cycles.blur_glossy = 0.0
scene.cycles.sample_clamp_indirect = 0.0
scene.view_settings.view_transform = 'Standard'
bpy.context.view_layer.update()

# ---- added for rendering (the .blend has no active camera and no usable light): camera, sun
cam_auto = bpy.data.cameras.new('AutoCamera')
cam_auto.lens = 50.0
cam_auto.sensor_width = 36.0
cam_auto.clip_end = 1000.0
ob_auto_camera = bpy.data.objects.new('AutoCamera', cam_auto)
scene.collection.objects.link(ob_auto_camera)
ob_auto_camera.location = (9.28428, -11.028, 7.54056)
ob_auto_camera.rotation_euler = (1.09748, -7.21219e-08, 0.694738)
scene.camera = ob_auto_camera
light_auto_sun = bpy.data.lights.new('AutoSun', 'SUN')
light_auto_sun.energy = 3.0
light_auto_sun.angle = 0.0523599
ob_auto_sun = bpy.data.objects.new('AutoSun', light_auto_sun)
scene.collection.objects.link(ob_auto_sun)
ob_auto_sun.rotation_euler = (0.872665, 0.174533, 0.523599)
bpy.context.view_layer.update()
